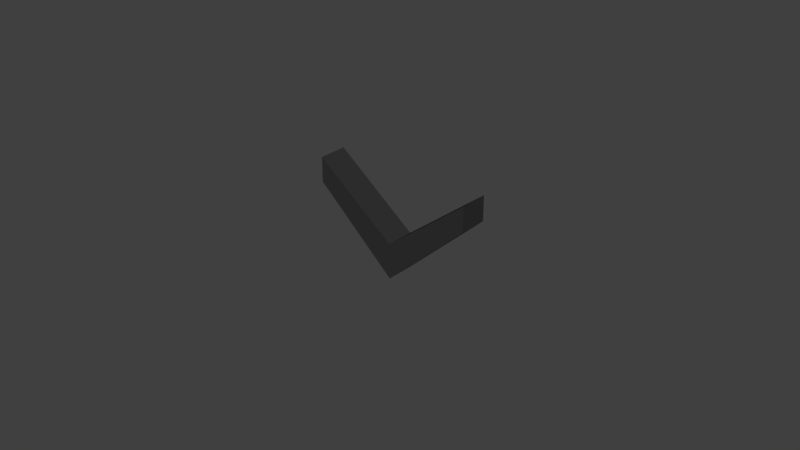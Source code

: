 # Source: Chevron.blend  (saved by Blender 2.79.0; exported with 4.5.12 LTS)
import bpy
from mathutils import Matrix  # noqa: F401  (used for matrix-valued properties, if any)

bpy.ops.wm.read_factory_settings(use_empty=True)
scene = bpy.context.scene
scene.name = 'Scene'

# ---- collections
col_collection_1 = bpy.data.collections.new('Collection 1'); scene.collection.children.link(col_collection_1)

# ---- materials (node trees are filled in below, after node groups)
mat_black_001 = bpy.data.materials.new('Black.001')
mat_black_001.alpha_threshold = 0.0
mat_black_001.use_transparent_shadow = False
mat_black_001.diffuse_color = (0.03107, 0.03107, 0.03107, 1.0)
mat_black_001.specular_color = (0.0, 0.0, 0.0)
mat_black_001.roughness = 0.5
mat_black_001.specular_intensity = 1.0

# ---- material node trees

# ---- world
world_world = bpy.data.worlds.new('World'); scene.world = world_world
world_world.color = (0.05088, 0.05088, 0.05088)
world_world.use_sun_shadow = False
world_world.sun_shadow_jitter_overblur = 0.0
world_world.cycles.sampling_method = 'MANUAL'

# ---- meshes
me_cube_003_cube_001 = bpy.data.meshes.new('Cube.003_Cube.001')
me_cube_003_cube_001.from_pydata([(-0.05231, 0.03622, 0.009472), (-0.05231, 0.05231, 0.009472), (-0.05231, 0.05231, -0.009472), (-0.05231, 0.03622, -0.009472), (0.0, -0.01148, -0.009472), (0.0, 0.01148, -0.009472), (0.05231, 0.05231, -0.009472), (0.05231, 0.03622, -0.009472), (0.05231, 0.05231, 0.009472), (0.05231, 0.03622, 0.009472), (0.0, -0.01148, 0.009472), (0.0, 0.01148, 0.009472)], [], [(0, 1, 2, 3), (4, 5, 6, 7), (7, 6, 8, 9), (10, 11, 1, 0), (4, 7, 9, 10), (5, 2, 1, 11), (6, 5, 11, 8), (3, 4, 10, 0), (9, 8, 11, 10), (3, 2, 5, 4)])
me_cube_003_cube_001.polygons.foreach_set('use_smooth', [True] * 10)
_k = set([(0, 1), (0, 3), (0, 10), (1, 2), (1, 11), (2, 3), (2, 5), (3, 4), (4, 7), (4, 10), (5, 6), (5, 11), (6, 7), (6, 8), (7, 9), (8, 9), (8, 11), (9, 10)])
me_cube_003_cube_001.attributes.new('sharp_edge', 'BOOLEAN', 'EDGE').data.foreach_set('value', [ (min(e.vertices), max(e.vertices)) in _k for e in me_cube_003_cube_001.edges])
me_cube_003_cube_001.materials.append(mat_black_001)
me_cube_003_cube_001.use_remesh_preserve_volume = False
me_cube_003_cube_001.use_remesh_preserve_attributes = False
me_cube_003_cube_001.use_mirror_vertex_groups = False
me_cube_003_cube_001.update()
me_cube_003_cube_001.normals_split_custom_set([tuple(v) for v in zip(*[iter([-1.0, 0.0, 0.0, -1.0, 0.0, 0.0, -1.0, 0.0, 0.0, -1.0, 0.0, 0.0, -7.127e-09, 0.0, -1.0, -7.127e-09, 0.0, -1.0, 2.851e-08, 0.0, -1.0, 2.851e-08, 0.0, -1.0, 1.0, 0.0, 0.0, 1.0, 0.0, 0.0, 1.0, 0.0, 0.0, 1.0, 0.0, 0.0, 7.127e-09, 0.0, 1.0, 7.127e-09, 0.0, 1.0, -2.851e-08, 0.0, 1.0, -2.851e-08, 0.0, 1.0, 0.6738, -0.7389, 0.0, 0.6738, -0.7389, 0.0, 0.6738, -0.7389, 0.0, 0.6738, -0.7389, 0.0, 0.6153, 0.7883, 0.0, 0.6153, 0.7883, 0.0, 0.6153, 0.7883, 0.0, 0.6153, 0.7883, 0.0, -0.6153, 0.7883, 0.0, -0.6153, 0.7883, 0.0, -0.6153, 0.7883, 0.0, -0.6153, 0.7883, 0.0, -0.6738, -0.7389, 0.0, -0.6738, -0.7389, 0.0, -0.6738, -0.7389, 0.0, -0.6738, -0.7389, 0.0, 4.276e-08, 0.0, 1.0, 4.276e-08, 0.0, 1.0, 7.127e-09, 0.0, 1.0, 7.127e-09, 0.0, 1.0, -4.276e-08, 0.0, -1.0, -4.276e-08, 0.0, -1.0, -7.127e-09, 0.0, -1.0, -7.127e-09, 0.0, -1.0])] * 3)])

# ---- objects
ob_cube_003_cube_001 = bpy.data.objects.new('Cube.003_Cube.001', me_cube_003_cube_001)

# ---- transforms, parenting, visibility, modifiers, constraints
ob_cube_003_cube_001.location = (0.0, 0.0, 0.0)
ob_cube_003_cube_001.rotation_euler = (1.571, -0.0, 0.0)
ob_cube_003_cube_001.scale = (0.5, 0.5, 0.5)
ob_cube_003_cube_001.lineart.crease_threshold = 0.0

# ---- collection membership
col_collection_1.objects.link(ob_cube_003_cube_001)

# ---- scene / render settings (as saved in the file)
scene.frame_start = 1; scene.frame_end = 250; scene.frame_set(1)
scene.render.engine = 'BLENDER_EEVEE_NEXT'
scene.render.resolution_percentage = 50
scene.render.dither_intensity = 0.0
scene.cycles.use_denoising = False
scene.cycles.samples = 128
scene.cycles.sampling_pattern = 'TABULATED_SOBOL'
scene.cycles.use_adaptive_sampling = False
scene.cycles.use_light_tree = False
scene.cycles.blur_glossy = 0.0
scene.cycles.sample_clamp_indirect = 0.0
scene.view_settings.view_transform = 'Standard'
bpy.context.view_layer.update()

# ---- added for rendering (the .blend has no active camera and no usable light): camera, sun
cam_auto = bpy.data.cameras.new('AutoCamera')
cam_auto.lens = 50.0
cam_auto.sensor_width = 36.0
cam_auto.clip_end = 1000.0
ob_auto_camera = bpy.data.objects.new('AutoCamera', cam_auto)
scene.collection.objects.link(ob_auto_camera)
ob_auto_camera.location = (0.185045, -0.222054, 0.158244)
ob_auto_camera.rotation_euler = (1.09748, -7.21219e-08, 0.694738)
scene.camera = ob_auto_camera
light_auto_sun = bpy.data.lights.new('AutoSun', 'SUN')
light_auto_sun.energy = 3.0
light_auto_sun.angle = 0.0523599
ob_auto_sun = bpy.data.objects.new('AutoSun', light_auto_sun)
scene.collection.objects.link(ob_auto_sun)
ob_auto_sun.rotation_euler = (0.872665, 0.174533, 0.523599)
bpy.context.view_layer.update()
